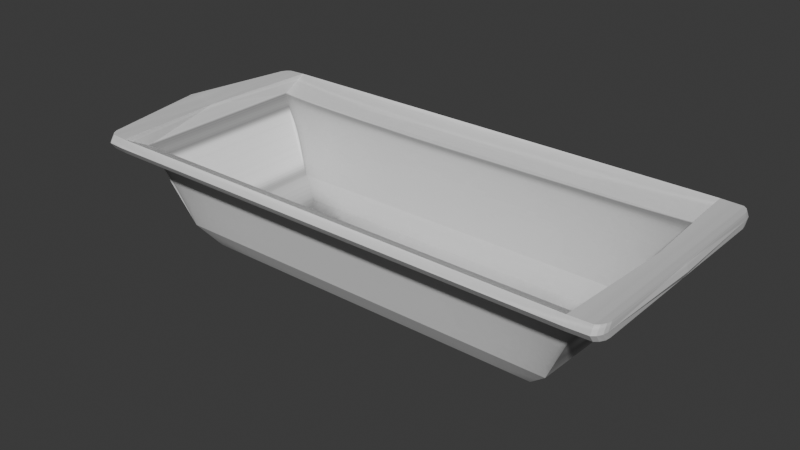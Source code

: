 # Source: BathModel.blend  (saved by Blender 4.5.91; exported with 4.5.12 LTS)
import bpy
from mathutils import Matrix  # noqa: F401  (used for matrix-valued properties, if any)

bpy.ops.wm.read_factory_settings(use_empty=True)
scene = bpy.context.scene
scene.name = 'Scene'

# ---- collections
col_collection = bpy.data.collections.new('Collection'); scene.collection.children.link(col_collection)

# ---- images (referenced by path relative to the original .blend; pixels are not part of the script)
import os
ASSET_DIR = os.environ.get("B2B_ASSET_DIR", "")  # directory of the original .blend (textures are referenced by path, not embedded)
HERE = os.path.dirname(os.path.abspath(__file__))  # packed textures are extracted next to this script under _unpacked/

def load_image(name, relpath, width, height, colorspace="sRGB"):
    """Load a texture the original file referenced (path relative to the .blend, or extracted next to this script)."""
    p = next((c for c in (os.path.join(HERE, relpath), os.path.join(ASSET_DIR, relpath)) if relpath and os.path.exists(c)), "")
    if p:
        img = bpy.data.images.load(p, check_existing=True)
        img.name = name
    else:  # same state as the original file: an image datablock whose file is absent (Cycles renders it pink)
        img = bpy.data.images.new(name, width, height)
        img.source = "FILE"
        img.filepath = "//" + (relpath or name)
    img.colorspace_settings.name = colorspace
    return img
img_bathtexture_jpg = load_image('BathTexture.jpg', '_unpacked/BathTexture.6167b3d7.jpg', 800, 672, 'sRGB')

# ---- materials (node trees are filled in below, after node groups)
mat_bath = bpy.data.materials.new('Bath')

# ---- material node trees
mat_bath.use_nodes = True; mat_bath.node_tree.nodes.clear()
_N = mat_bath.node_tree.nodes; _L = mat_bath.node_tree.links
n0 = _N.new('ShaderNodeBsdfPrincipled'); n0.name = 'Principled BSDF'; n0.location = (-200, 100)
n1 = _N.new('ShaderNodeOutputMaterial'); n1.name = 'Material Output'; n1.location = (200, 100)
n2 = _N.new('ShaderNodeTexImage'); n2.name = 'Image Texture'; n2.location = (-585, 103)
n2.image = img_bathtexture_jpg
_L.new(n0.outputs[0], n1.inputs[0])
_L.new(n2.outputs[0], n0.inputs[0])
n1.is_active_output = True

# ---- world
world_world = bpy.data.worlds.new('World'); scene.world = world_world
world_world.use_nodes = True; world_world.node_tree.nodes.clear()
_N = world_world.node_tree.nodes; _L = world_world.node_tree.links
n0 = _N.new('ShaderNodeOutputWorld'); n0.name = 'World Output'; n0.location = (200, 100)
n1 = _N.new('ShaderNodeBackground'); n1.name = 'Background'; n1.location = (-200, 100)
n1.inputs[0].default_value = (0.05088, 0.05088, 0.05088, 1.0)
_L.new(n1.outputs[0], n0.inputs[0])
n0.is_active_output = True
world_world.color = (0.05088, 0.05088, 0.05088)
world_world.sun_shadow_jitter_overblur = 0.0

# ---- meshes
me_plane = bpy.data.meshes.new('Plane')
me_plane.from_pydata([(0.0, -0.4138, 6.626), (-3.114, 0.6005, 8.195), (-2.632, -0.1844, 7.361), (-1.8, -0.4465, 6.756), (-3.729, 3.778, 9.748), (0.0, 4.377, 10.97), (0.0, -0.4138, -6.759), (-3.114, 0.6005, -8.225), (-2.632, -0.1844, -7.341), (-1.8, -0.4465, -6.759), (-3.729, 3.778, -9.876), (0.0, 3.796, -10.55), (0.0, 3.778, -9.876), (0.0, 3.805, -11.67), (0.0, 4.091, -11.67), (0.0, 4.377, -11.67), (-4.832, 3.805, -9.881), (-4.219, 3.805, -10.89), (-4.461, 3.796, -10.55), (-4.786, 3.805, -10.58), (-4.653, 3.805, -10.74), (-4.454, 3.805, -10.85), (-5.036, 4.091, -9.881), (-4.424, 4.091, -10.89), (-4.99, 4.091, -10.58), (-4.857, 4.091, -10.74), (-4.658, 4.091, -10.85), (-4.233, 4.377, -10.89), (-4.846, 4.377, -9.881), (-4.468, 4.377, -10.85), (-4.666, 4.377, -10.74), (-4.799, 4.377, -10.58), (0.0, 0.6005, -8.225), (0.0, 4.261, -10.39), (0.0, 0.6005, 8.279), (0.0, 3.778, 9.748), (0.0, 4.091, 11.05), (0.0, 3.805, 10.9), (-4.291, 3.805, 10.9), (-4.832, 3.805, 9.751), (-4.524, 3.798, 10.58), (-4.498, 3.805, 10.87), (-4.674, 3.805, 10.77), (-4.791, 3.805, 10.63), (-4.495, 4.091, 10.92), (-5.036, 4.091, 9.751), (-4.702, 4.091, 10.88), (-4.878, 4.091, 10.77), (-4.995, 4.091, 10.63), (-4.846, 4.377, 9.751), (-4.305, 4.377, 10.91), (-4.805, 4.377, 10.63), (-4.687, 4.377, 10.77), (-4.512, 4.377, 10.87), (0.0, 4.377, 10.02), (3.114, 0.6005, 8.195), (2.632, -0.1844, 7.361), (1.8, -0.4465, 6.756), (3.729, 3.778, 9.748), (3.114, 0.6005, -8.225), (2.632, -0.1844, -7.341), (1.8, -0.4465, -6.759), (3.729, 3.778, -9.876), (4.832, 3.805, -9.881), (4.219, 3.805, -10.89), (4.461, 3.796, -10.55), (4.786, 3.805, -10.58), (4.653, 3.805, -10.74), (4.454, 3.805, -10.85), (5.036, 4.091, -9.881), (4.424, 4.091, -10.89), (4.99, 4.091, -10.58), (4.857, 4.091, -10.74), (4.658, 4.091, -10.85), (4.233, 4.377, -10.89), (4.846, 4.377, -9.881), (4.468, 4.377, -10.85), (4.666, 4.377, -10.74), (4.799, 4.377, -10.58), (4.291, 3.805, 10.9), (4.832, 3.805, 9.751), (4.524, 3.798, 10.58), (4.498, 3.805, 10.87), (4.674, 3.805, 10.77), (4.791, 3.805, 10.63), (4.495, 4.091, 10.92), (5.036, 4.091, 9.751), (4.702, 4.091, 10.88), (4.878, 4.091, 10.77), (4.995, 4.091, 10.63), (4.846, 4.377, 9.751), (4.305, 4.377, 10.91), (4.805, 4.377, 10.63), (4.687, 4.377, 10.77), (4.512, 4.377, 10.87)], [], [(0, 3, 9, 6), (2, 1, 7, 8), (10, 18, 11, 12), (3, 2, 8, 9), (1, 4, 10, 7), (18, 17, 13, 11), (16, 19, 18), (19, 20, 18), (20, 21, 18), (21, 17, 18), (16, 22, 24, 19), (19, 24, 25, 20), (20, 25, 26, 21), (21, 26, 23, 17), (22, 28, 31, 24), (24, 31, 30, 25), (25, 30, 29, 26), (26, 29, 27, 23), (17, 23, 14, 13), (23, 27, 15, 14), (7, 32, 6, 9, 8), (7, 10, 12, 32), (28, 33, 15, 27, 29, 30, 31), (33, 12, 10, 28), (38, 41, 40), (41, 42, 40), (42, 43, 40), (43, 39, 40), (38, 44, 46, 41), (41, 46, 47, 42), (42, 47, 48, 43), (43, 48, 45, 39), (44, 50, 53, 46), (46, 53, 52, 47), (47, 52, 51, 48), (48, 51, 49, 45), (37, 38, 40, 4, 35), (39, 45, 22, 16), (4, 40, 39, 16, 18, 10), (37, 36, 44, 38), (45, 49, 28, 22), (5, 50, 44, 36), (1, 2, 3, 0, 34), (4, 1, 34, 35), (50, 5, 54, 49, 51, 52, 53), (54, 49, 4, 35), (28, 10, 4, 49), (0, 6, 61, 57), (56, 60, 59, 55), (62, 12, 11, 65), (57, 61, 60, 56), (55, 59, 62, 58), (65, 11, 13, 64), (63, 65, 66), (66, 65, 67), (67, 65, 68), (68, 65, 64), (63, 66, 71, 69), (66, 67, 72, 71), (67, 68, 73, 72), (68, 64, 70, 73), (69, 71, 78, 75), (71, 72, 77, 78), (72, 73, 76, 77), (73, 70, 74, 76), (64, 13, 14, 70), (70, 14, 15, 74), (59, 60, 61, 6, 32), (59, 32, 12, 62), (75, 78, 77, 76, 74, 15, 33), (33, 75, 62, 12), (79, 81, 82), (82, 81, 83), (83, 81, 84), (84, 81, 80), (79, 82, 87, 85), (82, 83, 88, 87), (83, 84, 89, 88), (84, 80, 86, 89), (85, 87, 94, 91), (87, 88, 93, 94), (88, 89, 92, 93), (89, 86, 90, 92), (37, 35, 58, 81, 79), (80, 63, 69, 86), (58, 62, 65, 63, 80, 81), (37, 79, 85, 36), (86, 69, 75, 90), (5, 36, 85, 91), (55, 34, 0, 57, 56), (58, 35, 34, 55), (91, 94, 93, 92, 90, 54, 5), (54, 35, 58, 90), (75, 90, 58, 62)])
_uv = me_plane.uv_layers.new(name='UVMap')
_uv.uv.foreach_set('vector', [0.7418, 0.3857, 0.7469, 0.3842, 0.2288, 0.3842, 0.2288, 0.3857, 0.77, 0.3961, 0.802, 0.432, 0.1726, 0.432, 0.2065, 0.3961, 0.1023, 0.6621, 0.08773, 0.6721, 0.08773, 0.6721, 0.1023, 0.6621, 0.7469, 0.3842, 0.77, 0.3961, 0.2065, 0.3961, 0.2288, 0.3842, 0.802, 0.432, 0.8808, 0.6585, 0.1023, 0.6621, 0.1726, 0.432, 0.08773, 0.6721, 0.07464, 0.6725, 0.04488, 0.6725, 0.08773, 0.6721, 0.1022, 0.6633, 0.08657, 0.6725, 0.08773, 0.6721, 0.08657, 0.6725, 0.0803, 0.6725, 0.08773, 0.6721, 0.0803, 0.6725, 0.07611, 0.6725, 0.08773, 0.6721, 0.07611, 0.6725, 0.07464, 0.6725, 0.08773, 0.6721, 0.1022, 0.6633, 0.1134, 0.6855, 0.08657, 0.6855, 0.08657, 0.6725, 0.08657, 0.6725, 0.08657, 0.6855, 0.0803, 0.6855, 0.0803, 0.6725, 0.0803, 0.6725, 0.0803, 0.6855, 0.07611, 0.6855, 0.07611, 0.6725, 0.07611, 0.6725, 0.07611, 0.6855, 0.07464, 0.6855, 0.07464, 0.6725, 0.1134, 0.6855, 0.1134, 0.6986, 0.08657, 0.6986, 0.08657, 0.6855, 0.08657, 0.6855, 0.08657, 0.6986, 0.0803, 0.6986, 0.0803, 0.6855, 0.0803, 0.6855, 0.0803, 0.6986, 0.07611, 0.6986, 0.07611, 0.6855, 0.07611, 0.6855, 0.07611, 0.6986, 0.07464, 0.6986, 0.07464, 0.6855, 0.07464, 0.6725, 0.07464, 0.6855, 0.04488, 0.6855, 0.04488, 0.6725, 0.07464, 0.6855, 0.07464, 0.6986, 0.04488, 0.6986, 0.04488, 0.6855, 0.1726, 0.432, 0.1726, 0.432, 0.2288, 0.3857, 0.2288, 0.3842, 0.2065, 0.3961, 0.1726, 0.432, 0.1023, 0.6621, 0.1023, 0.6621, 0.1726, 0.432, 0.1134, 0.6986, 0.09397, 0.6933, 0.04488, 0.6986, 0.07464, 0.6986, 0.07611, 0.6986, 0.0803, 0.6986, 0.08657, 0.6986, 0.09397, 0.6933, 0.1023, 0.6621, 0.1023, 0.6621, 0.1134, 0.6986, 0.9333, 0.6665, 0.932, 0.6665, 0.9209, 0.6662, 0.932, 0.6665, 0.9283, 0.6665, 0.9209, 0.6662, 0.9283, 0.6665, 0.9227, 0.6665, 0.9209, 0.6662, 0.9227, 0.6665, 0.8809, 0.6597, 0.9209, 0.6662, 0.9333, 0.6665, 0.9339, 0.6796, 0.9324, 0.6796, 0.932, 0.6665, 0.932, 0.6665, 0.9324, 0.6796, 0.9284, 0.6796, 0.9283, 0.6665, 0.9283, 0.6665, 0.9284, 0.6796, 0.9228, 0.6796, 0.9227, 0.6665, 0.9227, 0.6665, 0.9228, 0.6796, 0.8892, 0.6796, 0.8809, 0.6597, 0.9339, 0.6796, 0.9336, 0.6926, 0.9322, 0.6926, 0.9324, 0.6796, 0.9324, 0.6796, 0.9322, 0.6926, 0.9284, 0.6926, 0.9284, 0.6796, 0.9284, 0.6796, 0.9284, 0.6926, 0.9227, 0.6926, 0.9228, 0.6796, 0.9228, 0.6796, 0.9227, 0.6926, 0.8892, 0.6926, 0.8892, 0.6796, 0.9333, 0.6665, 0.9333, 0.6665, 0.9209, 0.6662, 0.8808, 0.6585, 0.8808, 0.6585, 0.8809, 0.6597, 0.8892, 0.6796, 0.1134, 0.6855, 0.1022, 0.6633, 0.8808, 0.6585, 0.9209, 0.6662, 0.8809, 0.6597, 0.1022, 0.6633, 0.08773, 0.6721, 0.1023, 0.6621, 0.9333, 0.6665, 0.9391, 0.6796, 0.9339, 0.6796, 0.9333, 0.6665, 0.8892, 0.6796, 0.8892, 0.6926, 0.1134, 0.6986, 0.1134, 0.6855, 0.936, 0.6926, 0.9336, 0.6926, 0.9339, 0.6796, 0.9391, 0.6796, 0.802, 0.432, 0.77, 0.3961, 0.7469, 0.3842, 0.7418, 0.3857, 0.8052, 0.432, 0.8808, 0.6585, 0.802, 0.432, 0.8052, 0.432, 0.8808, 0.6585, 0.9336, 0.6926, 0.936, 0.6926, 0.8996, 0.6926, 0.8892, 0.6926, 0.9227, 0.6926, 0.9284, 0.6926, 0.9322, 0.6926, 0.8996, 0.6926, 0.8892, 0.6926, 0.8808, 0.6585, 0.8808, 0.6585, 0.1134, 0.6986, 0.1023, 0.6621, 0.8808, 0.6585, 0.8892, 0.6926, 0.7418, 0.3857, 0.2288, 0.3857, 0.2288, 0.3842, 0.7469, 0.3842, 0.77, 0.3961, 0.2065, 0.3961, 0.1726, 0.432, 0.802, 0.432, 0.1023, 0.6621, 0.1023, 0.6621, 0.08773, 0.6721, 0.08773, 0.6721, 0.7469, 0.3842, 0.2288, 0.3842, 0.2065, 0.3961, 0.77, 0.3961, 0.802, 0.432, 0.1726, 0.432, 0.1023, 0.6621, 0.8808, 0.6585, 0.08773, 0.6721, 0.08773, 0.6721, 0.04488, 0.6725, 0.07464, 0.6725, 0.1022, 0.6633, 0.08773, 0.6721, 0.08657, 0.6725, 0.08657, 0.6725, 0.08773, 0.6721, 0.0803, 0.6725, 0.0803, 0.6725, 0.08773, 0.6721, 0.07611, 0.6725, 0.07611, 0.6725, 0.08773, 0.6721, 0.07464, 0.6725, 0.1022, 0.6633, 0.08657, 0.6725, 0.08657, 0.6855, 0.1134, 0.6855, 0.08657, 0.6725, 0.0803, 0.6725, 0.0803, 0.6855, 0.08657, 0.6855, 0.0803, 0.6725, 0.07611, 0.6725, 0.07611, 0.6855, 0.0803, 0.6855, 0.07611, 0.6725, 0.07464, 0.6725, 0.07464, 0.6855, 0.07611, 0.6855, 0.1134, 0.6855, 0.08657, 0.6855, 0.08657, 0.6986, 0.1134, 0.6986, 0.08657, 0.6855, 0.0803, 0.6855, 0.0803, 0.6986, 0.08657, 0.6986, 0.0803, 0.6855, 0.07611, 0.6855, 0.07611, 0.6986, 0.0803, 0.6986, 0.07611, 0.6855, 0.07464, 0.6855, 0.07464, 0.6986, 0.07611, 0.6986, 0.07464, 0.6725, 0.04488, 0.6725, 0.04488, 0.6855, 0.07464, 0.6855, 0.07464, 0.6855, 0.04488, 0.6855, 0.04488, 0.6986, 0.07464, 0.6986, 0.1726, 0.432, 0.2065, 0.3961, 0.2288, 0.3842, 0.2288, 0.3857, 0.1726, 0.432, 0.1726, 0.432, 0.1726, 0.432, 0.1023, 0.6621, 0.1023, 0.6621, 0.1134, 0.6986, 0.08657, 0.6986, 0.0803, 0.6986, 0.07611, 0.6986, 0.07464, 0.6986, 0.04488, 0.6986, 0.09397, 0.6933, 0.09397, 0.6933, 0.1134, 0.6986, 0.1023, 0.6621, 0.1023, 0.6621, 0.9333, 0.6665, 0.9209, 0.6662, 0.932, 0.6665, 0.932, 0.6665, 0.9209, 0.6662, 0.9283, 0.6665, 0.9283, 0.6665, 0.9209, 0.6662, 0.9227, 0.6665, 0.9227, 0.6665, 0.9209, 0.6662, 0.8809, 0.6597, 0.9333, 0.6665, 0.932, 0.6665, 0.9324, 0.6796, 0.9339, 0.6796, 0.932, 0.6665, 0.9283, 0.6665, 0.9284, 0.6796, 0.9324, 0.6796, 0.9283, 0.6665, 0.9227, 0.6665, 0.9228, 0.6796, 0.9284, 0.6796, 0.9227, 0.6665, 0.8809, 0.6597, 0.8892, 0.6796, 0.9228, 0.6796, 0.9339, 0.6796, 0.9324, 0.6796, 0.9322, 0.6926, 0.9336, 0.6926, 0.9324, 0.6796, 0.9284, 0.6796, 0.9284, 0.6926, 0.9322, 0.6926, 0.9284, 0.6796, 0.9228, 0.6796, 0.9227, 0.6926, 0.9284, 0.6926, 0.9228, 0.6796, 0.8892, 0.6796, 0.8892, 0.6926, 0.9227, 0.6926, 0.9333, 0.6665, 0.8808, 0.6585, 0.8808, 0.6585, 0.9209, 0.6662, 0.9333, 0.6665, 0.8809, 0.6597, 0.1022, 0.6633, 0.1134, 0.6855, 0.8892, 0.6796, 0.8808, 0.6585, 0.1023, 0.6621, 0.08773, 0.6721, 0.1022, 0.6633, 0.8809, 0.6597, 0.9209, 0.6662, 0.9333, 0.6665, 0.9333, 0.6665, 0.9339, 0.6796, 0.9391, 0.6796, 0.8892, 0.6796, 0.1134, 0.6855, 0.1134, 0.6986, 0.8892, 0.6926, 0.936, 0.6926, 0.9391, 0.6796, 0.9339, 0.6796, 0.9336, 0.6926, 0.802, 0.432, 0.8052, 0.432, 0.7418, 0.3857, 0.7469, 0.3842, 0.77, 0.3961, 0.8808, 0.6585, 0.8808, 0.6585, 0.8052, 0.432, 0.802, 0.432, 0.9336, 0.6926, 0.9322, 0.6926, 0.9284, 0.6926, 0.9227, 0.6926, 0.8892, 0.6926, 0.8996, 0.6926, 0.936, 0.6926, 0.8996, 0.6926, 0.8808, 0.6585, 0.8808, 0.6585, 0.8892, 0.6926, 0.1134, 0.6986, 0.8892, 0.6926, 0.8808, 0.6585, 0.1023, 0.6621])
me_plane.materials.append(mat_bath)
me_plane.update()

# ---- objects
ob_empty = bpy.data.objects.new('Empty', None)
ob_empty_001 = bpy.data.objects.new('Empty.001', None)
ob_plane = bpy.data.objects.new('Plane', me_plane)

# ---- transforms, parenting, visibility, modifiers, constraints
ob_empty.location = (-23.75, 29.33, 5.706)
ob_empty.rotation_euler = (1.571, -0.0, -0.0)
ob_empty.empty_display_type = 'IMAGE'
ob_empty.empty_display_size = 52.89
ob_empty.empty_image_offset = (-0.04727, -0.1517)
ob_empty.empty_image_depth = 'BACK'
ob_empty.empty_image_side = 'FRONT'
ob_empty_001.location = (-23.75, -23.9, 18.29)
ob_empty_001.rotation_euler = (1.571, -0.0, 1.571)
ob_empty_001.empty_display_type = 'IMAGE'
ob_empty_001.empty_display_size = 52.89
ob_empty_001.empty_image_offset = (-0.04727, -0.1517)
ob_empty_001.empty_image_depth = 'BACK'
ob_empty_001.empty_image_side = 'FRONT'
ob_plane.location = (0.1708, 0.003134, 18.07)
ob_plane.rotation_euler = (1.571, -0.0, 1.571)

# ---- collection membership
col_collection.objects.link(ob_empty)
col_collection.objects.link(ob_empty_001)
col_collection.objects.link(ob_plane)

# ---- scene / render settings (as saved in the file)
scene.frame_start = 1; scene.frame_end = 250; scene.frame_set(1)
scene.render.engine = 'BLENDER_EEVEE_NEXT'
bpy.context.view_layer.update()

# ---- added for rendering (the .blend has no active camera and no usable light): camera, sun
cam_auto = bpy.data.cameras.new('AutoCamera')
cam_auto.lens = 50.0
cam_auto.sensor_width = 36.0
cam_auto.clip_end = 1000.0
ob_auto_camera = bpy.data.objects.new('AutoCamera', cam_auto)
scene.collection.objects.link(ob_auto_camera)
ob_auto_camera.location = (23.2887, -28.1072, 38.7761)
ob_auto_camera.rotation_euler = (1.09748, -7.21219e-08, 0.694738)
scene.camera = ob_auto_camera
light_auto_sun = bpy.data.lights.new('AutoSun', 'SUN')
light_auto_sun.energy = 3.0
light_auto_sun.angle = 0.0523599
ob_auto_sun = bpy.data.objects.new('AutoSun', light_auto_sun)
scene.collection.objects.link(ob_auto_sun)
ob_auto_sun.rotation_euler = (0.872665, 0.174533, 0.523599)
bpy.context.view_layer.update()
